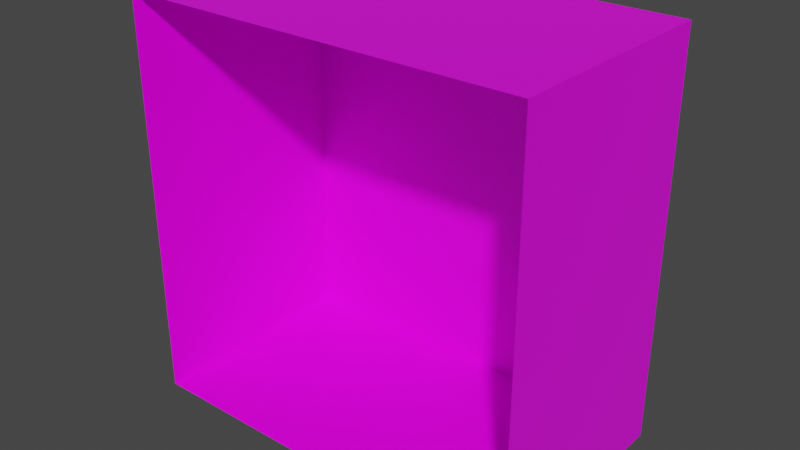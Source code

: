 # Source: Gap.blend  (saved by Blender 2.82.7; exported with 4.5.12 LTS)
import bpy
from mathutils import Matrix  # noqa: F401  (used for matrix-valued properties, if any)

bpy.ops.wm.read_factory_settings(use_empty=True)
scene = bpy.context.scene
scene.name = 'Scene'

# ---- collections
col_collection = bpy.data.collections.new('Collection'); scene.collection.children.link(col_collection)

# ---- images (referenced by path relative to the original .blend; pixels are not part of the script)
import os
ASSET_DIR = os.environ.get("B2B_ASSET_DIR", "")  # directory of the original .blend (textures are referenced by path, not embedded)
HERE = os.path.dirname(os.path.abspath(__file__))  # packed textures are extracted next to this script under _unpacked/

def load_image(name, relpath, width, height, colorspace="sRGB"):
    """Load a texture the original file referenced (path relative to the .blend, or extracted next to this script)."""
    p = next((c for c in (os.path.join(HERE, relpath), os.path.join(ASSET_DIR, relpath)) if relpath and os.path.exists(c)), "")
    if p:
        img = bpy.data.images.load(p, check_existing=True)
        img.name = name
    else:  # same state as the original file: an image datablock whose file is absent (Cycles renders it pink)
        img = bpy.data.images.new(name, width, height)
        img.source = "FILE"
        img.filepath = "//" + (relpath or name)
    img.colorspace_settings.name = colorspace
    return img
img_step_stonestairsdown1_png = load_image('Step_StoneStairsDown1.png', 'Step_StoneStairsDown1.png', 1024, 1024, 'sRGB')

# ---- materials (node trees are filled in below, after node groups)
mat_material = bpy.data.materials.new('Material')
mat_material.alpha_threshold = 0.0
mat_material.use_transparent_shadow = False
mat_material.line_color = (0.0, 0.0, 0.0, 1.0)

# ---- material node trees
mat_material.use_nodes = True; mat_material.node_tree.nodes.clear()
_N = mat_material.node_tree.nodes; _L = mat_material.node_tree.links
n0 = _N.new('ShaderNodeOutputMaterial'); n0.name = 'Material Output'; n0.location = (300, 300)
n1 = _N.new('ShaderNodeBsdfPrincipled'); n1.name = 'Principled BSDF'; n1.location = (10, 300)
n1.distribution = 'GGX'
n1.subsurface_method = 'BURLEY'
n1.inputs[2].default_value = 0.4
n1.inputs[3].default_value = 1.45
n1.inputs[27].default_value = (0.0, 0.0, 0.0, 1.0)
n1.inputs[28].default_value = 1.0
n2 = _N.new('ShaderNodeTexImage'); n2.name = 'Image Texture'; n2.location = (-175, 167)
n2.image = img_step_stonestairsdown1_png
n2.interpolation = 'Closest'
_L.new(n1.outputs[0], n0.inputs[0])
_L.new(n2.outputs[0], n1.inputs[0])
n0.is_active_output = True

# ---- world
world_world = bpy.data.worlds.new('World'); scene.world = world_world
world_world.use_nodes = True; world_world.node_tree.nodes.clear()
_N = world_world.node_tree.nodes; _L = world_world.node_tree.links
n0 = _N.new('ShaderNodeOutputWorld'); n0.name = 'World Output'; n0.location = (300, 300)
n1 = _N.new('ShaderNodeBackground'); n1.name = 'Background'; n1.location = (10, 300)
n1.inputs[0].default_value = (0.05088, 0.05088, 0.05088, 1.0)
_L.new(n1.outputs[0], n0.inputs[0])
n0.is_active_output = True
world_world.color = (0.05088, 0.05088, 0.05088)
world_world.use_sun_shadow = False
world_world.sun_shadow_jitter_overblur = 0.0

# ---- meshes
me_cube = bpy.data.meshes.new('Cube')
me_cube.from_pydata([(-0.5, -1.063, 0.5), (-0.5, -0.5, 0.5), (-0.5, -1.063, -0.5), (-0.5, -0.5, -0.5), (0.5, -1.063, 0.5), (0.5, -0.5, 0.5), (0.5, -1.063, -0.5), (0.5, -0.5, -0.5)], [], [(4, 5, 1, 0), (6, 7, 5, 4), (7, 3, 1, 5), (0, 1, 3, 2), (2, 3, 7, 6)])
_uv = me_cube.uv_layers.new(name='UVMap')
_uv.uv.foreach_set('vector', [1.0, -0.04167, 1.0, 0.3333, 0.0, 0.3333, 0.0, -0.04167, 1.0, -0.04167, 1.0, 0.3333, 0.0, 0.3333, 0.0, -0.04167, 0.0, 0.3333, 1.0, 0.3333, 1.0, 1.0, 0.0, 1.0, 1.0, -0.04167, 1.0, 0.3333, 0.0, 0.3333, 0.0, -0.04167, 1.0, -0.04167, 1.0, 0.3333, 0.0, 0.3333, 0.0, -0.04167])
me_cube.materials.append(mat_material)
me_cube.use_remesh_preserve_volume = False
me_cube.use_remesh_preserve_attributes = False
me_cube.use_mirror_vertex_groups = False
me_cube.update()

# ---- objects
ob_gap = bpy.data.objects.new('Gap', me_cube)

# ---- transforms, parenting, visibility, modifiers, constraints
ob_gap.location = (0.0, 0.0, 0.0)
ob_gap.lock_rotations_4d = False
ob_gap.empty_display_type = 'ARROWS'
ob_gap.lineart.crease_threshold = 0.0

# ---- collection membership
col_collection.objects.link(ob_gap)

# ---- scene / render settings (as saved in the file)
scene.frame_start = 1; scene.frame_end = 250; scene.frame_set(9)
scene.render.engine = 'BLENDER_EEVEE_NEXT'
scene.cycles.use_denoising = False
scene.cycles.samples = 128
scene.cycles.sampling_pattern = 'TABULATED_SOBOL'
scene.cycles.use_adaptive_sampling = False
scene.cycles.use_light_tree = False
scene.view_settings.view_transform = 'Filmic'
bpy.context.view_layer.update()

# ---- added for rendering (the .blend has no active camera and no usable light): camera, sun
cam_auto = bpy.data.cameras.new('AutoCamera')
cam_auto.lens = 50.0
cam_auto.sensor_width = 36.0
cam_auto.clip_end = 1000.0
ob_auto_camera = bpy.data.objects.new('AutoCamera', cam_auto)
scene.collection.objects.link(ob_auto_camera)
ob_auto_camera.location = (1.40817, -2.47105, 1.12653)
ob_auto_camera.rotation_euler = (1.09748, -7.21219e-08, 0.694738)
scene.camera = ob_auto_camera
light_auto_sun = bpy.data.lights.new('AutoSun', 'SUN')
light_auto_sun.energy = 3.0
light_auto_sun.angle = 0.0523599
ob_auto_sun = bpy.data.objects.new('AutoSun', light_auto_sun)
scene.collection.objects.link(ob_auto_sun)
ob_auto_sun.rotation_euler = (0.872665, 0.174533, 0.523599)
bpy.context.view_layer.update()
